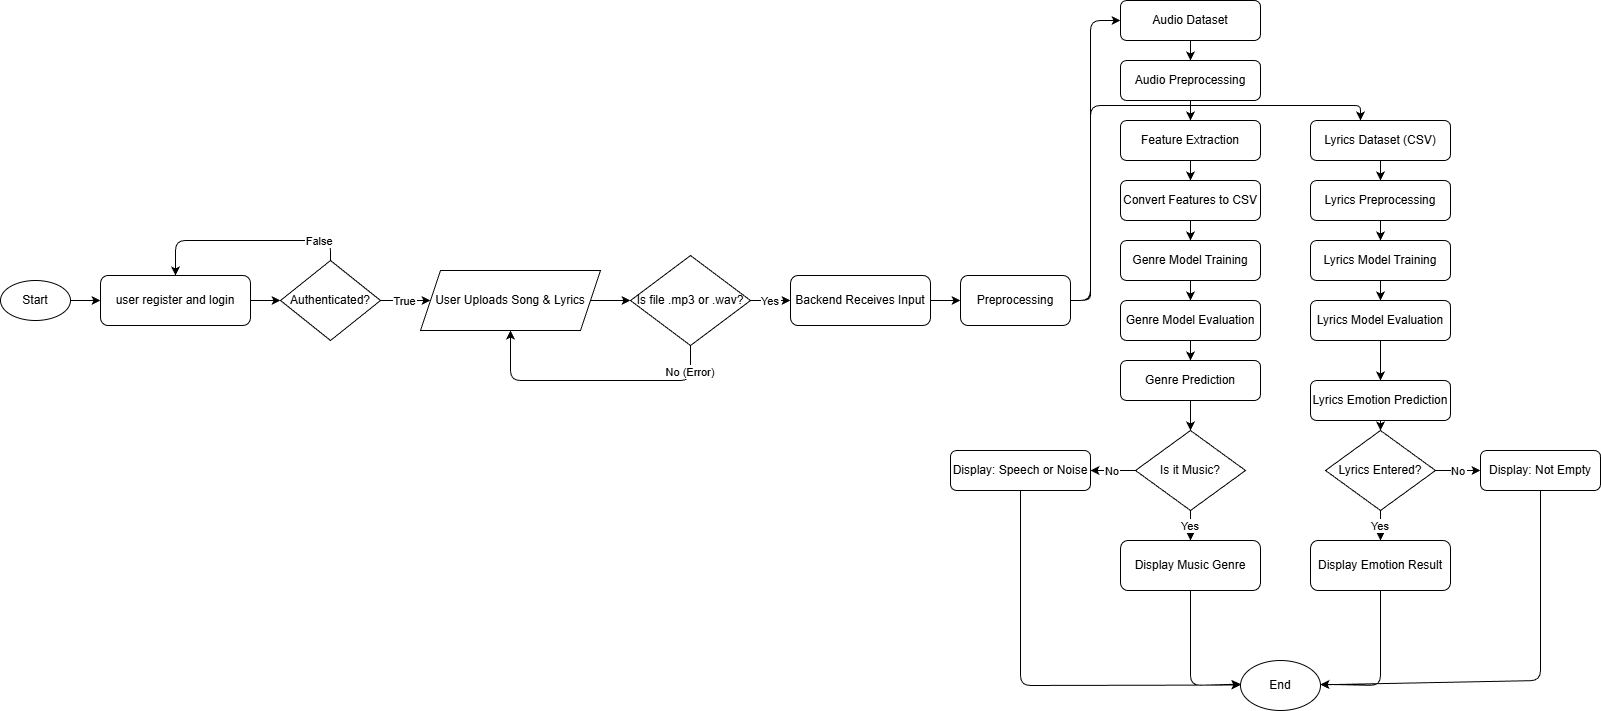

The diagram above was exported from draw.io. Its source (the exported page's mxGraphModel, read from the mxfile embedded in the PNG):
<mxGraphModel dx="1603" dy="872" grid="1" gridSize="10" guides="1" tooltips="1" connect="1" arrows="1" fold="1" page="1" pageScale="1" pageWidth="827" pageHeight="1169" math="0" shadow="0">
  <root>
    <mxCell id="0" />
    <mxCell id="1" parent="0" />
    <mxCell id="n1" parent="1" style="ellipse;whiteSpace=wrap;html=1;fontWeight=bold;" value="Start" vertex="1">
      <mxGeometry height="40" width="70" x="20" y="320" as="geometry" />
    </mxCell>
    <mxCell id="n2" parent="1" style="rounded=1;whiteSpace=wrap;html=1;" value="user register and login" vertex="1">
      <mxGeometry height="50" width="150" x="120" y="315" as="geometry" />
    </mxCell>
    <mxCell id="n3" parent="1" style="rhombus;whiteSpace=wrap;html=1;" value="Authenticated?" vertex="1">
      <mxGeometry height="80" width="100" x="300" y="300" as="geometry" />
    </mxCell>
    <mxCell id="n4" parent="1" style="shape=parallelogram;perimeter=parallelogramPerimeter;whiteSpace=wrap;html=1;fixedSize=1;" value="User Uploads Song &amp; Lyrics" vertex="1">
      <mxGeometry height="60" width="180" x="440" y="310" as="geometry" />
    </mxCell>
    <mxCell id="val1" parent="1" style="rhombus;whiteSpace=wrap;html=1;" value="Is file .mp3 or .wav?" vertex="1">
      <mxGeometry height="90" width="120" x="650" y="295" as="geometry" />
    </mxCell>
    <mxCell id="n6" parent="1" style="rounded=1;whiteSpace=wrap;html=1;" value="Backend Receives Input" vertex="1">
      <mxGeometry height="50" width="140" x="810" y="315" as="geometry" />
    </mxCell>
    <mxCell id="n7" parent="1" style="rounded=1;whiteSpace=wrap;html=1;" value="Preprocessing" vertex="1">
      <mxGeometry height="50" width="110" x="980" y="315" as="geometry" />
    </mxCell>
    <mxCell id="a1" parent="1" style="rounded=1;whiteSpace=wrap;html=1;" value="Audio Dataset" vertex="1">
      <mxGeometry height="40" width="140" x="1140" y="40" as="geometry" />
    </mxCell>
    <mxCell id="a2" parent="1" style="rounded=1;whiteSpace=wrap;html=1;" value="Audio Preprocessing" vertex="1">
      <mxGeometry height="40" width="140" x="1140" y="100" as="geometry" />
    </mxCell>
    <mxCell id="a3" parent="1" style="rounded=1;whiteSpace=wrap;html=1;" value="Feature Extraction" vertex="1">
      <mxGeometry height="40" width="140" x="1140" y="160" as="geometry" />
    </mxCell>
    <mxCell id="a4" parent="1" style="rounded=1;whiteSpace=wrap;html=1;" value="Convert Features to CSV" vertex="1">
      <mxGeometry height="40" width="140" x="1140" y="220" as="geometry" />
    </mxCell>
    <mxCell id="a5" parent="1" style="rounded=1;whiteSpace=wrap;html=1;" value="Genre Model Training" vertex="1">
      <mxGeometry height="40" width="140" x="1140" y="280" as="geometry" />
    </mxCell>
    <mxCell id="a6" parent="1" style="rounded=1;whiteSpace=wrap;html=1;" value="Genre Model Evaluation" vertex="1">
      <mxGeometry height="40" width="140" x="1140" y="340" as="geometry" />
    </mxCell>
    <mxCell id="a7" parent="1" style="rounded=1;whiteSpace=wrap;html=1;" value="Genre Prediction" vertex="1">
      <mxGeometry height="40" width="140" x="1140" y="400" as="geometry" />
    </mxCell>
    <mxCell id="check_music" parent="1" style="rhombus;whiteSpace=wrap;html=1;" value="Is it Music?" vertex="1">
      <mxGeometry height="80" width="110" x="1155" y="470" as="geometry" />
    </mxCell>
    <mxCell id="speech_noise" parent="1" style="rounded=1;whiteSpace=wrap;html=1;" value="Display: Speech or Noise" vertex="1">
      <mxGeometry height="40" width="140" x="970" y="490" as="geometry" />
    </mxCell>
    <mxCell id="a8" parent="1" style="rounded=1;whiteSpace=wrap;html=1;" value="Display Music Genre" vertex="1">
      <mxGeometry height="50" width="140" x="1140" y="580" as="geometry" />
    </mxCell>
    <mxCell id="l1" parent="1" style="rounded=1;whiteSpace=wrap;html=1;" value="Lyrics Dataset (CSV)" vertex="1">
      <mxGeometry height="40" width="140" x="1330" y="160" as="geometry" />
    </mxCell>
    <mxCell id="l2" parent="1" style="rounded=1;whiteSpace=wrap;html=1;" value="Lyrics Preprocessing" vertex="1">
      <mxGeometry height="40" width="140" x="1330" y="220" as="geometry" />
    </mxCell>
    <mxCell id="l3" parent="1" style="rounded=1;whiteSpace=wrap;html=1;" value="Lyrics Model Training" vertex="1">
      <mxGeometry height="40" width="140" x="1330" y="280" as="geometry" />
    </mxCell>
    <mxCell id="l4" parent="1" style="rounded=1;whiteSpace=wrap;html=1;" value="Lyrics Model Evaluation" vertex="1">
      <mxGeometry height="40" width="140" x="1330" y="340" as="geometry" />
    </mxCell>
    <mxCell id="l5" parent="1" style="rounded=1;whiteSpace=wrap;html=1;" value="Lyrics Emotion Prediction" vertex="1">
      <mxGeometry height="40" width="140" x="1330" y="420" as="geometry" />
    </mxCell>
    <mxCell id="check_lyrics" parent="1" style="rhombus;whiteSpace=wrap;html=1;" value="Lyrics Entered?" vertex="1">
      <mxGeometry height="80" width="110" x="1345" y="470" as="geometry" />
    </mxCell>
    <mxCell id="lyric_empty" parent="1" style="rounded=1;whiteSpace=wrap;html=1;" value="Display: Not Empty" vertex="1">
      <mxGeometry height="40" width="120" x="1500" y="490" as="geometry" />
    </mxCell>
    <mxCell id="l6" parent="1" style="rounded=1;whiteSpace=wrap;html=1;" value="Display Emotion Result" vertex="1">
      <mxGeometry height="50" width="140" x="1330" y="580" as="geometry" />
    </mxCell>
    <mxCell id="end" parent="1" style="ellipse;whiteSpace=wrap;html=1;fontWeight=bold;" value="End" vertex="1">
      <mxGeometry height="50" width="80" x="1260" y="700" as="geometry" />
    </mxCell>
    <mxCell id="e1" edge="1" parent="1" source="n1" target="n2">
      <mxGeometry relative="1" as="geometry" />
    </mxCell>
    <mxCell id="e2" edge="1" parent="1" source="n2" target="n3">
      <mxGeometry relative="1" as="geometry" />
    </mxCell>
    <mxCell id="e3" edge="1" parent="1" source="n3" target="n2" value="False">
      <mxGeometry relative="1" x="-0.7" as="geometry">
        <Array as="points">
          <mxPoint x="350" y="280" />
          <mxPoint x="195" y="280" />
        </Array>
      </mxGeometry>
    </mxCell>
    <mxCell id="e4" edge="1" parent="1" source="n3" target="n4" value="True">
      <mxGeometry relative="1" as="geometry" />
    </mxCell>
    <mxCell id="e5" edge="1" parent="1" source="n4" target="val1">
      <mxGeometry relative="1" as="geometry" />
    </mxCell>
    <mxCell id="e_err" edge="1" parent="1" source="val1" target="n4" value="No (Error)">
      <mxGeometry relative="1" x="-0.8" as="geometry">
        <Array as="points">
          <mxPoint x="710" y="420" />
          <mxPoint x="530" y="420" />
        </Array>
      </mxGeometry>
    </mxCell>
    <mxCell id="e_ok" edge="1" parent="1" source="val1" target="n6" value="Yes">
      <mxGeometry relative="1" as="geometry" />
    </mxCell>
    <mxCell id="e8" edge="1" parent="1" source="n6" target="n7">
      <mxGeometry relative="1" as="geometry" />
    </mxCell>
    <mxCell id="e9" edge="1" parent="1" source="n7" target="a1">
      <mxGeometry relative="1" as="geometry">
        <Array as="points">
          <mxPoint x="1110" y="340" />
          <mxPoint x="1110" y="60" />
        </Array>
      </mxGeometry>
    </mxCell>
    <mxCell id="e10" edge="1" parent="1" source="a1" target="a2">
      <mxGeometry relative="1" as="geometry" />
    </mxCell>
    <mxCell id="e11" edge="1" parent="1" source="a2" target="a3">
      <mxGeometry relative="1" as="geometry" />
    </mxCell>
    <mxCell id="e12" edge="1" parent="1" source="a3" target="a4">
      <mxGeometry relative="1" as="geometry" />
    </mxCell>
    <mxCell id="e13" edge="1" parent="1" source="a4" target="a5">
      <mxGeometry relative="1" as="geometry" />
    </mxCell>
    <mxCell id="e14" edge="1" parent="1" source="a5" target="a6">
      <mxGeometry relative="1" as="geometry" />
    </mxCell>
    <mxCell id="e15" edge="1" parent="1" source="a6" target="a7">
      <mxGeometry relative="1" as="geometry" />
    </mxCell>
    <mxCell id="e_audio_pred" edge="1" parent="1" source="a7" target="check_music">
      <mxGeometry relative="1" as="geometry" />
    </mxCell>
    <mxCell id="e_is_music" edge="1" parent="1" source="check_music" target="a8" value="Yes">
      <mxGeometry relative="1" as="geometry" />
    </mxCell>
    <mxCell id="e_is_noise" edge="1" parent="1" source="check_music" target="speech_noise" value="No">
      <mxGeometry relative="1" as="geometry" />
    </mxCell>
    <mxCell id="e17" edge="1" parent="1" source="n7" style="entryX=0.357;entryY=0;entryDx=0;entryDy=0;entryPerimeter=0;exitX=1;exitY=0.5;exitDx=0;exitDy=0;" target="l1">
      <mxGeometry relative="1" as="geometry">
        <Array as="points">
          <mxPoint x="1110" y="340" />
          <mxPoint x="1110" y="330" />
          <mxPoint x="1110" y="305" />
          <mxPoint x="1110" y="145" />
          <mxPoint x="1250" y="145" />
          <mxPoint x="1320" y="145" />
          <mxPoint x="1360" y="145" />
          <mxPoint x="1380" y="145" />
        </Array>
        <mxPoint x="1090" y="335" as="sourcePoint" />
        <mxPoint x="1390.06" y="155" as="targetPoint" />
      </mxGeometry>
    </mxCell>
    <mxCell id="e18" edge="1" parent="1" source="l1" target="l2">
      <mxGeometry relative="1" as="geometry" />
    </mxCell>
    <mxCell id="e19" edge="1" parent="1" source="l2" target="l3">
      <mxGeometry relative="1" as="geometry" />
    </mxCell>
    <mxCell id="e20" edge="1" parent="1" source="l3" target="l4">
      <mxGeometry relative="1" as="geometry" />
    </mxCell>
    <mxCell id="e21" edge="1" parent="1" source="l4" target="l5">
      <mxGeometry relative="1" as="geometry" />
    </mxCell>
    <mxCell id="e_lyric_pred" edge="1" parent="1" source="l5" target="check_lyrics">
      <mxGeometry relative="1" as="geometry" />
    </mxCell>
    <mxCell id="e_lyric_yes" edge="1" parent="1" source="check_lyrics" target="l6" value="Yes">
      <mxGeometry relative="1" as="geometry" />
    </mxCell>
    <mxCell id="e_lyric_no" edge="1" parent="1" source="check_lyrics" target="lyric_empty" value="No">
      <mxGeometry relative="1" as="geometry" />
    </mxCell>
    <mxCell id="e23" edge="1" parent="1" source="a8" target="end">
      <mxGeometry relative="1" as="geometry">
        <Array as="points">
          <mxPoint x="1210" y="725" />
        </Array>
      </mxGeometry>
    </mxCell>
    <mxCell id="e24" edge="1" parent="1" source="l6" target="end">
      <mxGeometry relative="1" as="geometry">
        <Array as="points">
          <mxPoint x="1400" y="725" />
        </Array>
      </mxGeometry>
    </mxCell>
    <mxCell id="e25" edge="1" parent="1" source="speech_noise" style="exitX=0.5;exitY=1;exitDx=0;exitDy=0;" target="end">
      <mxGeometry relative="1" as="geometry">
        <Array as="points">
          <mxPoint x="1040" y="725" />
        </Array>
      </mxGeometry>
    </mxCell>
    <mxCell id="e26" edge="1" parent="1" source="lyric_empty" target="end">
      <mxGeometry relative="1" as="geometry">
        <Array as="points">
          <mxPoint x="1560" y="630" />
          <mxPoint x="1560" y="720" />
        </Array>
      </mxGeometry>
    </mxCell>
  </root>
</mxGraphModel>